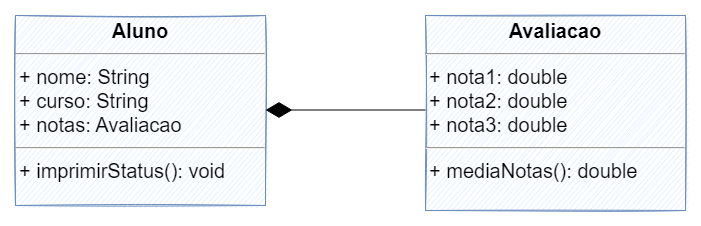

The diagram above was exported from draw.io. Its source (the exported page's mxGraphModel, read from the mxfile embedded in the PNG):
<mxGraphModel dx="1422" dy="705" grid="1" gridSize="10" guides="1" tooltips="1" connect="1" arrows="1" fold="1" page="1" pageScale="1.5" pageWidth="1169" pageHeight="826" background="none" math="0" shadow="0">
  <root>
    <mxCell id="0" style=";html=1;" />
    <mxCell id="1" style=";html=1;" parent="0" />
    <mxCell id="3D4BzPnCrh5jLL9gLtZZ-1" value="&lt;p style=&quot;margin: 4px 0px 0px; text-align: center; font-size: 20px;&quot;&gt;&lt;b style=&quot;font-size: 20px;&quot;&gt;Aluno&lt;/b&gt;&lt;/p&gt;&lt;hr style=&quot;font-size: 20px;&quot;&gt;&lt;p style=&quot;margin: 0px 0px 0px 4px; font-size: 20px;&quot;&gt;+ nome: String&lt;br style=&quot;font-size: 20px;&quot;&gt;+ curso: String&lt;/p&gt;&lt;p style=&quot;margin: 0px 0px 0px 4px; font-size: 20px;&quot;&gt;+ notas: Avaliacao&lt;/p&gt;&lt;hr style=&quot;font-size: 20px;&quot;&gt;&lt;p style=&quot;margin: 0px 0px 0px 4px; font-size: 20px;&quot;&gt;+ imprimirStatus(): void&lt;br style=&quot;font-size: 20px;&quot;&gt;&lt;/p&gt;" style="verticalAlign=top;align=left;overflow=fill;fontSize=20;fontFamily=Helvetica;html=1;fillColor=#dae8fc;strokeColor=#6c8ebf;fontStyle=0;sketch=1;" parent="1" vertex="1">
      <mxGeometry x="280" y="120" width="250" height="190" as="geometry" />
    </mxCell>
    <mxCell id="3D4BzPnCrh5jLL9gLtZZ-2" value="&lt;p style=&quot;margin: 4px 0px 0px; text-align: center; font-size: 20px;&quot;&gt;&lt;b style=&quot;font-size: 20px;&quot;&gt;Avaliacao&lt;/b&gt;&lt;/p&gt;&lt;hr style=&quot;font-size: 20px;&quot;&gt;&lt;p style=&quot;margin: 0px 0px 0px 4px; font-size: 20px;&quot;&gt;+ nota1: double&lt;br style=&quot;font-size: 20px;&quot;&gt;+ nota2: double&lt;/p&gt;&lt;p style=&quot;margin: 0px 0px 0px 4px; font-size: 20px;&quot;&gt;+ nota3: double&lt;/p&gt;&lt;hr style=&quot;font-size: 20px;&quot;&gt;&lt;p style=&quot;margin: 0px 0px 0px 4px; font-size: 20px;&quot;&gt;+ mediaNotas(): double&lt;/p&gt;" style="verticalAlign=top;align=left;overflow=fill;fontSize=20;fontFamily=Helvetica;html=1;fillColor=#dae8fc;strokeColor=#6c8ebf;fontStyle=0;sketch=1;" parent="1" vertex="1">
      <mxGeometry x="690" y="120" width="260" height="195" as="geometry" />
    </mxCell>
    <mxCell id="up22wXHlW4KhakED5lh_-1" value="" style="endArrow=diamondThin;endFill=1;endSize=24;html=1;rounded=0;" parent="1" edge="1">
      <mxGeometry width="160" relative="1" as="geometry">
        <mxPoint x="690" y="214.5" as="sourcePoint" />
        <mxPoint x="530" y="214.5" as="targetPoint" />
      </mxGeometry>
    </mxCell>
  </root>
</mxGraphModel>